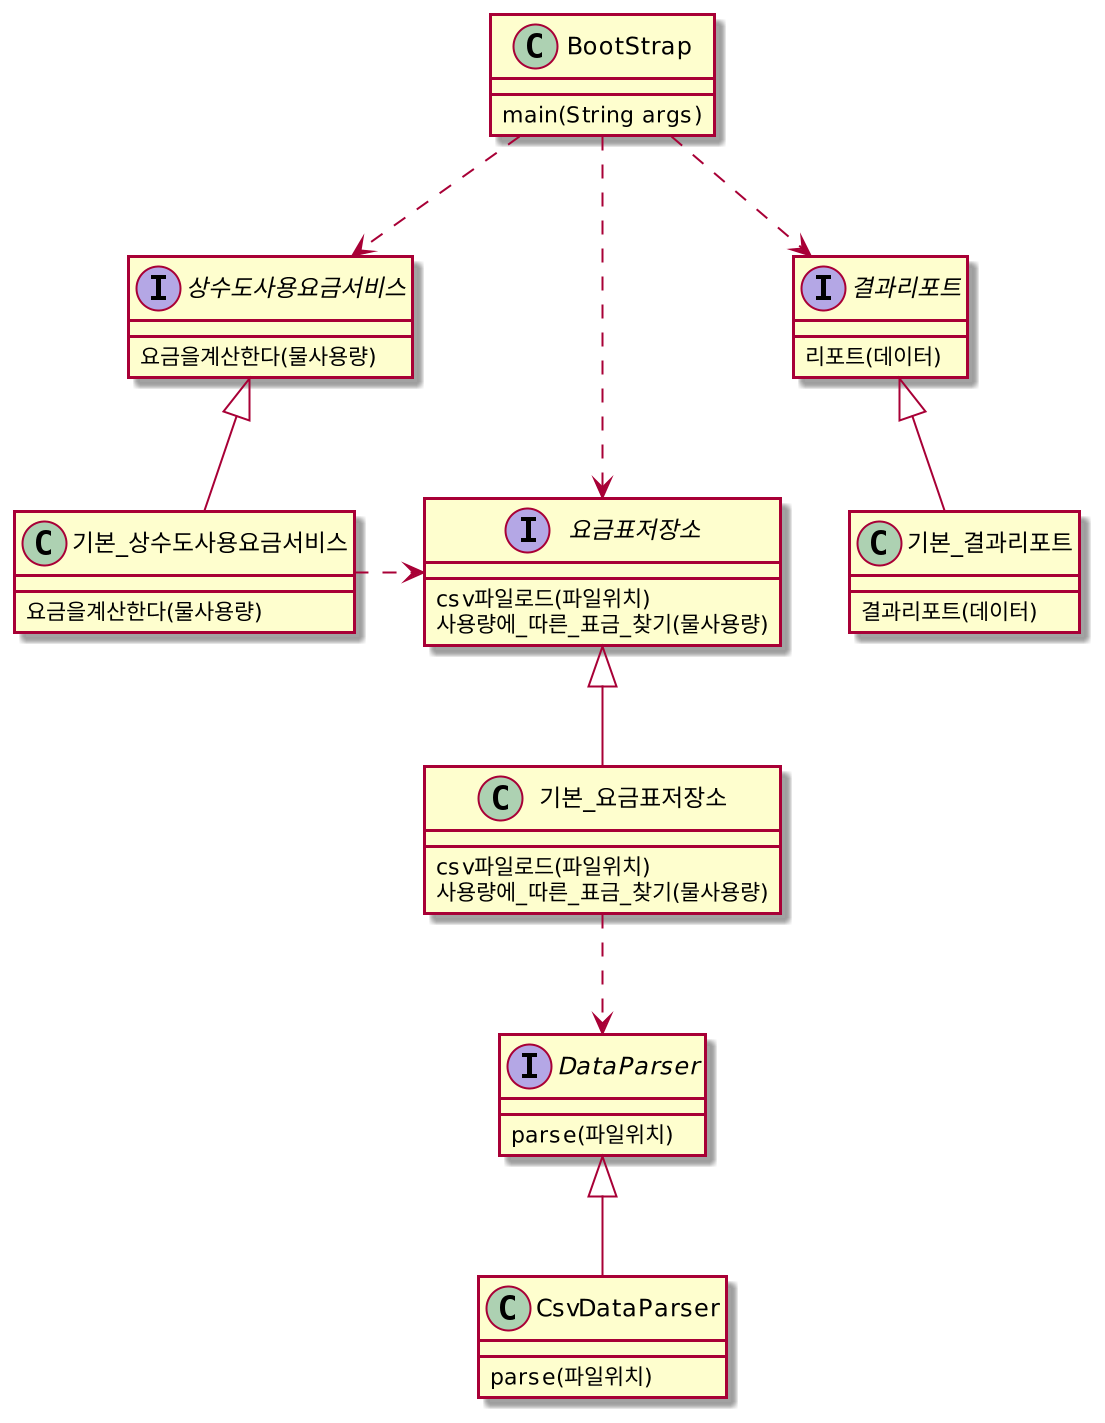

The diagram above was rendered by PlantUML. Its source (embedded in the PNG):
@startuml
scale 2
skinparam backgroundColor transparent
interface 상수도사용요금서비스 {
    요금을계산한다(물사용량)
}

class 기본_상수도사용요금서비스 {
    요금을계산한다(물사용량)
}

상수도사용요금서비스 <|-down- 기본_상수도사용요금서비스
기본_상수도사용요금서비스 .right.> 요금표저장소
interface 요금표저장소 {
   csv파일로드(파일위치)
   사용량에_따른_표금_찾기(물사용량)
}

class 기본_요금표저장소 {
   csv파일로드(파일위치)
   사용량에_따른_표금_찾기(물사용량)
}

요금표저장소 <|-down- 기본_요금표저장소

interface DataParser {
  parse(파일위치)
}

class CsvDataParser {
  parse(파일위치)
}

DataParser <|-down- CsvDataParser

기본_요금표저장소 ..> DataParser

class BootStrap {
  main(String args)
}

interface 결과리포트 {
  리포트(데이터)
}

class 기본_결과리포트 {
  결과리포트(데이터)
}

결과리포트 <|-down- 기본_결과리포트

BootStrap ..> 요금표저장소
BootStrap ..> 상수도사용요금서비스
BootStrap ..> 결과리포트
@enduml